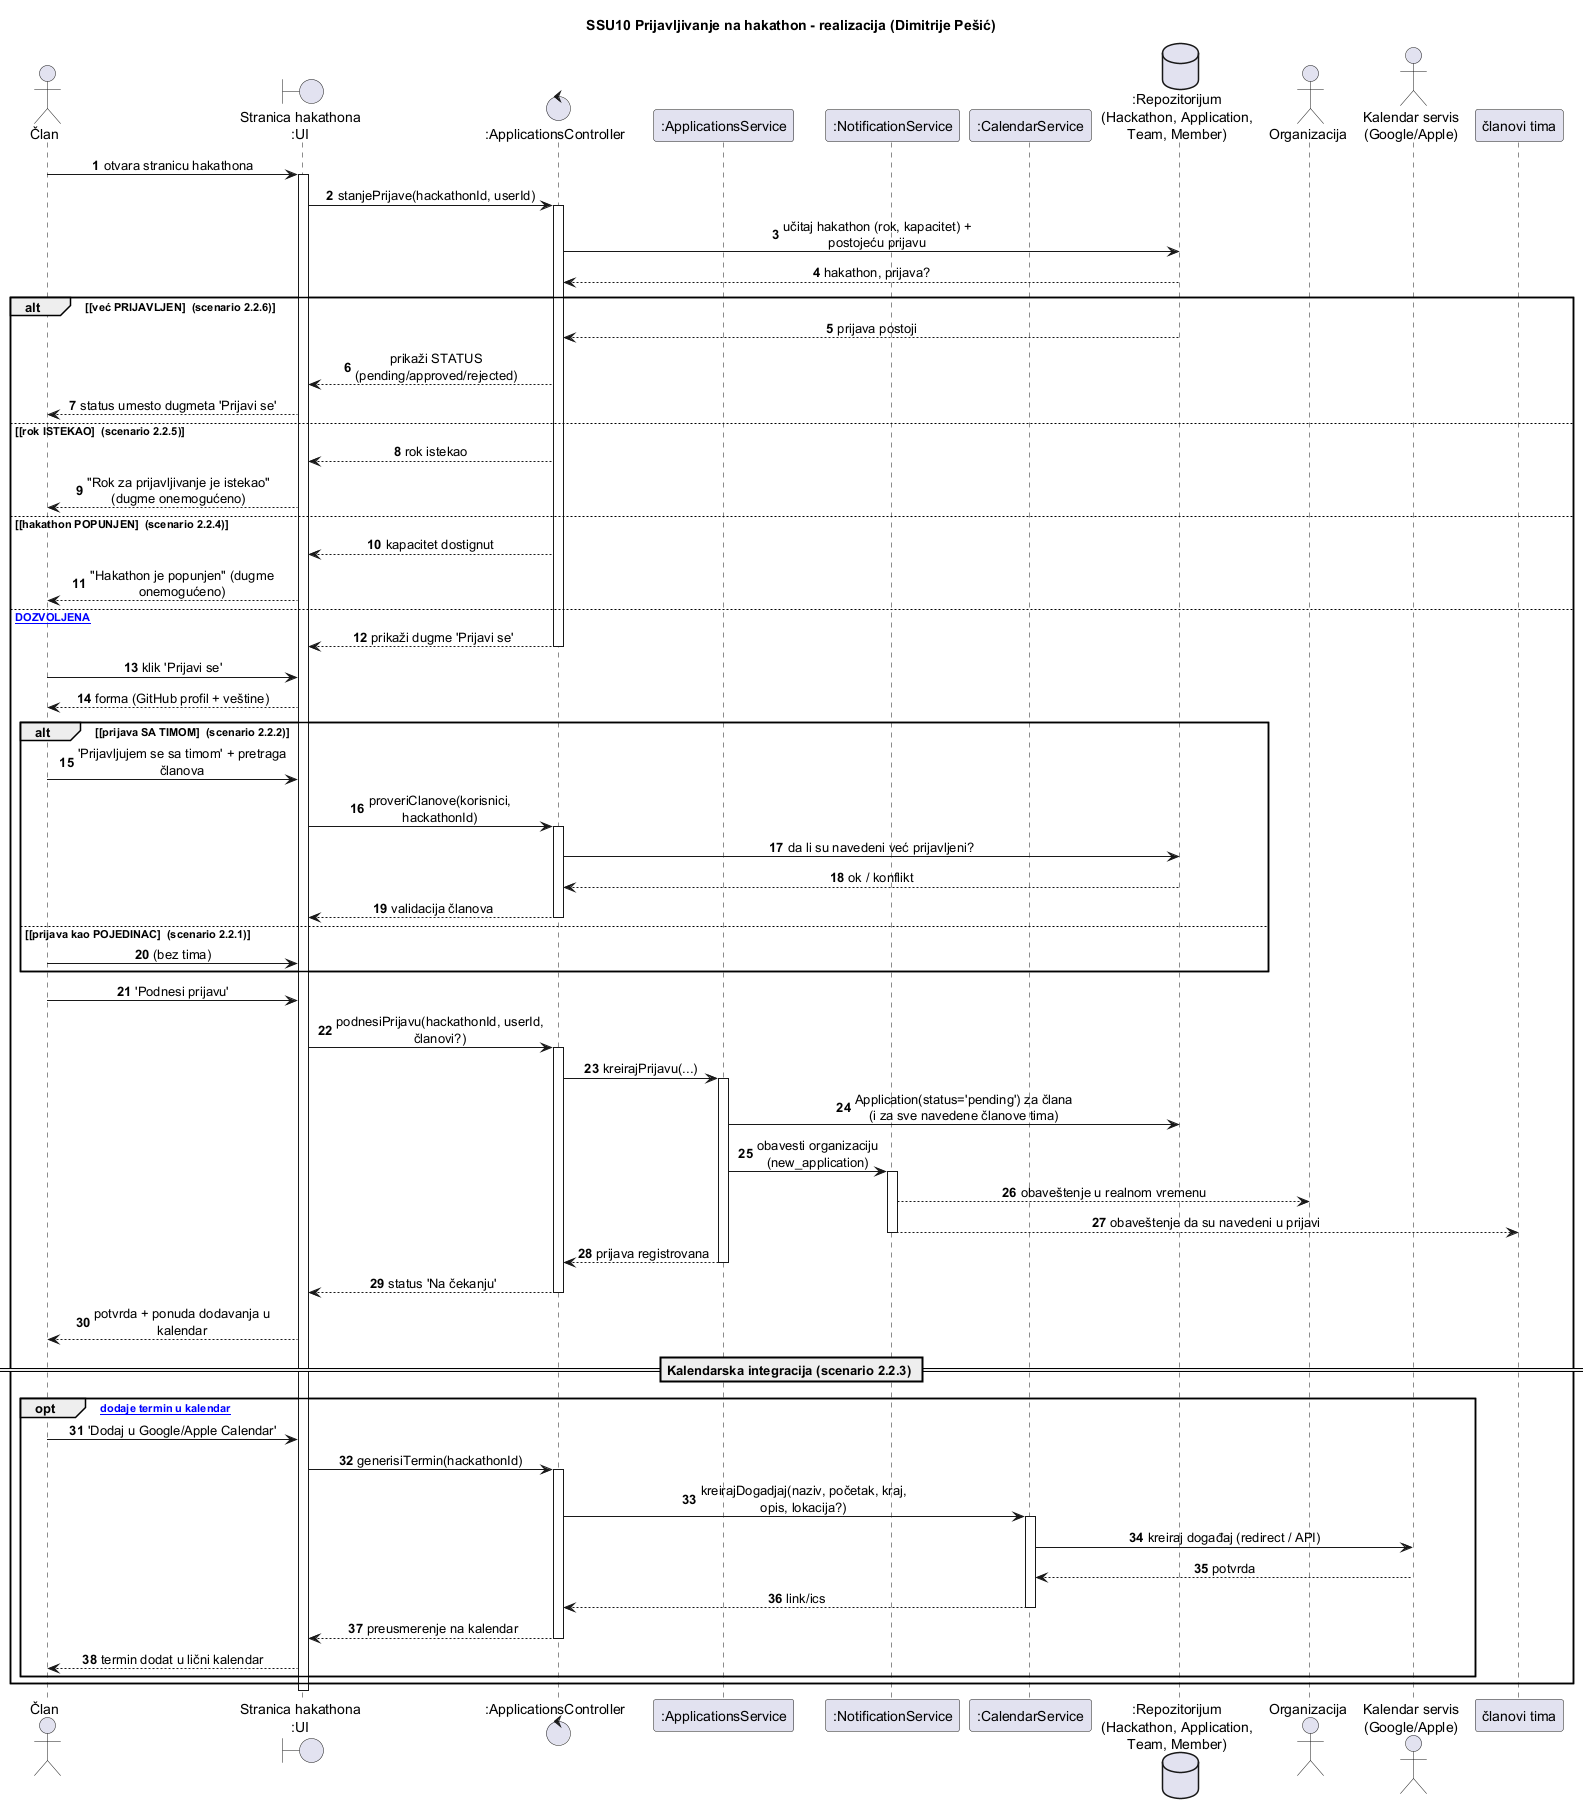

The diagram above was rendered by PlantUML. Its source (embedded in the PNG):
@startuml ssu10_prijavljivanje_na_hakathon_realizacija
' ============================================================
'  Paket: „Prijavljivanje na hakathon - realizacija"  (SSU10)
'  Član tima: Dimitrije Pešić
'  Pokriva scenarije 2.2.1-2.2.6
' ============================================================
title SSU10 Prijavljivanje na hakathon - realizacija (Dimitrije Pešić)

skinparam sequenceMessageAlign center
skinparam maxMessageSize 220
autonumber

actor "Član" as M
boundary "Stranica hakathona\n:UI" as UI
control ":ApplicationsController" as C
participant ":ApplicationsService" as AS
participant ":NotificationService" as NS
participant ":CalendarService" as CS
database ":Repozitorijum\n(Hackathon, Application,\nTeam, Member)" as DB
actor "Organizacija" as O
actor "Kalendar servis\n(Google/Apple)" as CAL

M -> UI : otvara stranicu hakathona
activate UI
UI -> C : stanjePrijave(hackathonId, userId)
activate C
C -> DB : učitaj hakathon (rok, kapacitet) + postojeću prijavu
DB --> C : hakathon, prijava?

alt [već PRIJAVLJEN]  (scenario 2.2.6)
  DB --> C : prijava postoji
  C --> UI : prikaži STATUS (pending/approved/rejected)
  UI --> M : status umesto dugmeta 'Prijavi se'
else [rok ISTEKAO]  (scenario 2.2.5)
  C --> UI : rok istekao
  UI --> M : "Rok za prijavljivanje je istekao" (dugme onemogućeno)
else [hakathon POPUNJEN]  (scenario 2.2.4)
  C --> UI : kapacitet dostignut
  UI --> M : "Hakathon je popunjen" (dugme onemogućeno)
else [prijava DOZVOLJENA]
  C --> UI : prikaži dugme 'Prijavi se'
  deactivate C
  M -> UI : klik 'Prijavi se'
  UI --> M : forma (GitHub profil + veštine)

  alt [prijava SA TIMOM]  (scenario 2.2.2)
    M -> UI : 'Prijavljujem se sa timom' + pretraga članova
    UI -> C : proveriClanove(korisnici, hackathonId)
    activate C
    C -> DB : da li su navedeni već prijavljeni?
    DB --> C : ok / konflikt
    C --> UI : validacija članova
    deactivate C
  else [prijava kao POJEDINAC]  (scenario 2.2.1)
    M -> UI : (bez tima)
  end

  M -> UI : 'Podnesi prijavu'
  UI -> C : podnesiPrijavu(hackathonId, userId, članovi?)
  activate C
  C -> AS : kreirajPrijavu(...)
  activate AS
  AS -> DB : Application(status='pending') za člana\n(i za sve navedene članove tima)
  AS -> NS : obavesti organizaciju (new_application)
  activate NS
  NS --> O : obaveštenje u realnom vremenu
  NS --> "članovi tima" : obaveštenje da su navedeni u prijavi
  deactivate NS
  AS --> C : prijava registrovana
  deactivate AS
  C --> UI : status 'Na čekanju'
  deactivate C
  UI --> M : potvrda + ponuda dodavanja u kalendar

  == Kalendarska integracija (scenario 2.2.3) ==
  opt [korisnik dodaje termin u kalendar]
    M -> UI : 'Dodaj u Google/Apple Calendar'
    UI -> C : generisiTermin(hackathonId)
    activate C
    C -> CS : kreirajDogadjaj(naziv, početak, kraj, opis, lokacija?)
    activate CS
    CS -> CAL : kreiraj događaj (redirect / API)
    CAL --> CS : potvrda
    CS --> C : link/ics
    deactivate CS
    C --> UI : preusmerenje na kalendar
    deactivate C
    UI --> M : termin dodat u lični kalendar
  end
end
deactivate UI

@enduml